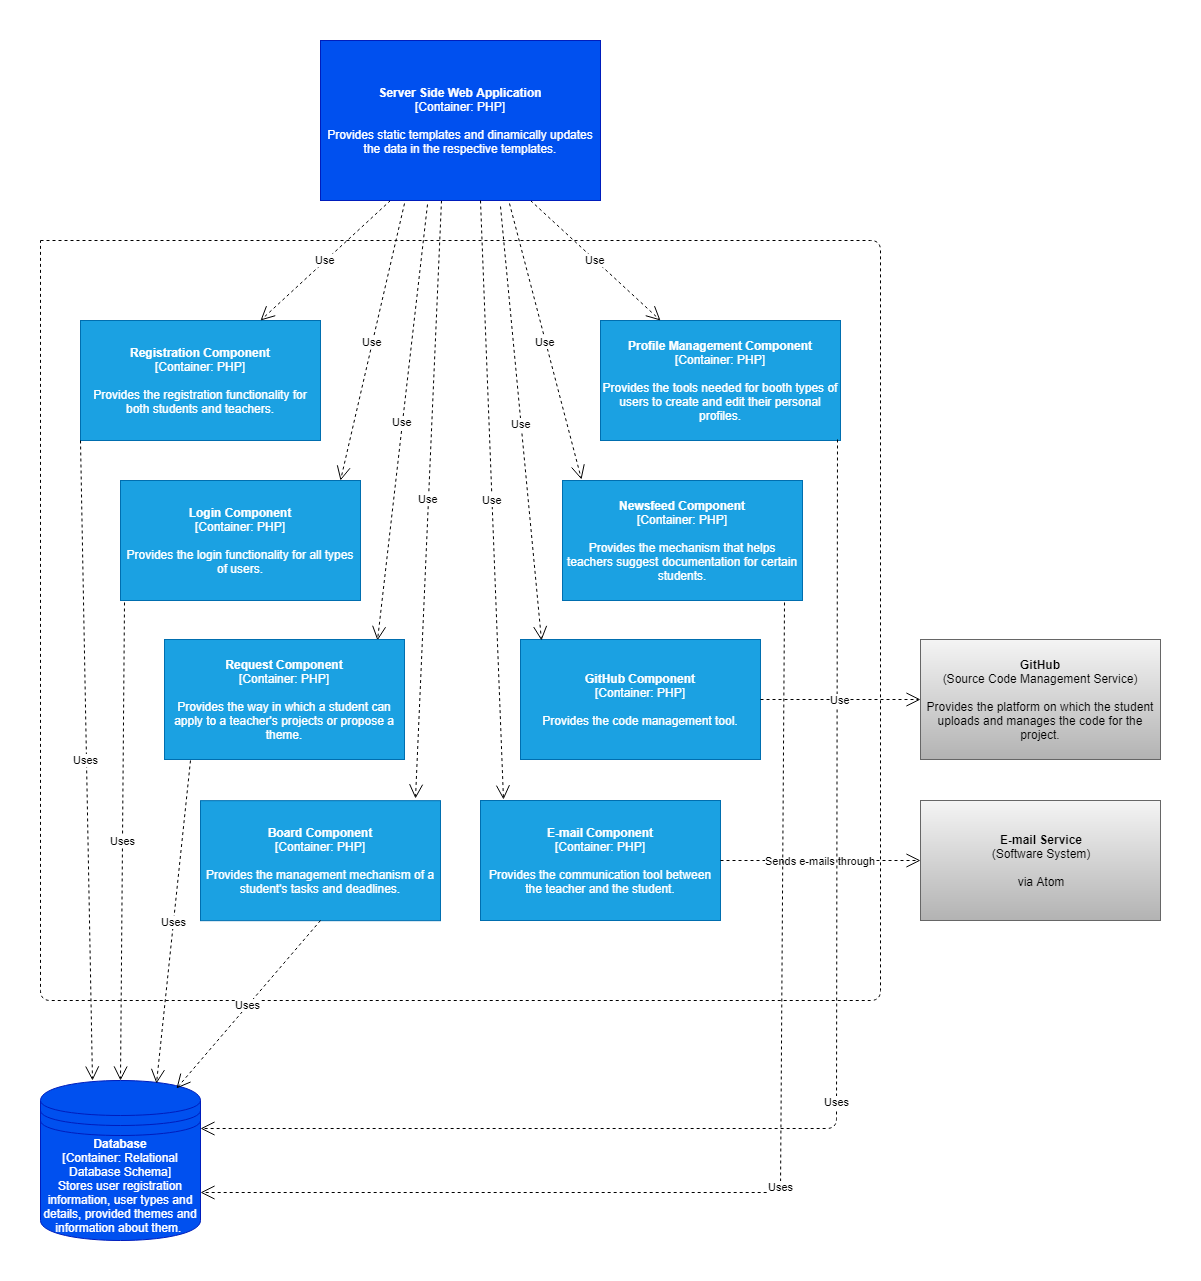

The diagram above was exported from draw.io. Its source (the exported page's mxGraphModel, read from the mxfile embedded in the PNG):
<mxGraphModel dx="840" dy="441" grid="1" gridSize="10" guides="1" tooltips="1" connect="1" arrows="1" fold="1" page="1" pageScale="1" pageWidth="850" pageHeight="1400" math="0" shadow="0">
  <root>
    <mxCell id="0" />
    <mxCell id="1" parent="0" />
    <mxCell id="j1pQvN3WxoJjSP-uwpFT-2" value="" style="endArrow=none;dashed=1;html=1;" edge="1" parent="1">
      <mxGeometry width="50" height="50" relative="1" as="geometry">
        <mxPoint x="40" y="240" as="sourcePoint" />
        <mxPoint x="40" y="240" as="targetPoint" />
        <Array as="points">
          <mxPoint x="880" y="240" />
          <mxPoint x="880" y="1000" />
          <mxPoint x="40" y="1000" />
        </Array>
      </mxGeometry>
    </mxCell>
    <mxCell id="j1pQvN3WxoJjSP-uwpFT-4" value="&lt;b&gt;Registration Component&lt;br&gt;&lt;/b&gt;[Container: PHP]&lt;br&gt;&lt;br&gt;Provides the registration functionality for both students and teachers.&lt;br&gt;" style="rounded=0;whiteSpace=wrap;html=1;fillColor=#1ba1e2;strokeColor=#006EAF;fontColor=#ffffff;" vertex="1" parent="1">
      <mxGeometry x="80" y="320" width="240" height="120" as="geometry" />
    </mxCell>
    <mxCell id="j1pQvN3WxoJjSP-uwpFT-5" value="&lt;b&gt;Login Component&lt;br&gt;&lt;/b&gt;[Container: PHP]&lt;br&gt;&lt;br&gt;Provides the login functionality for all types of users.&lt;br&gt;" style="rounded=0;whiteSpace=wrap;html=1;fillColor=#1ba1e2;strokeColor=#006EAF;fontColor=#ffffff;" vertex="1" parent="1">
      <mxGeometry x="120" y="480" width="240" height="120" as="geometry" />
    </mxCell>
    <mxCell id="j1pQvN3WxoJjSP-uwpFT-7" value="&lt;b&gt;Board Component&lt;br&gt;&lt;/b&gt;[Container: PHP]&lt;br&gt;&lt;br&gt;Provides the management mechanism of a student's tasks and deadlines.&lt;br&gt;" style="rounded=0;whiteSpace=wrap;html=1;fillColor=#1ba1e2;strokeColor=#006EAF;fontColor=#ffffff;" vertex="1" parent="1">
      <mxGeometry x="200" y="800.1666666666667" width="240" height="120" as="geometry" />
    </mxCell>
    <mxCell id="j1pQvN3WxoJjSP-uwpFT-8" value="&lt;b&gt;E-mail Component&lt;br&gt;&lt;/b&gt;[Container: PHP]&lt;br&gt;&lt;br&gt;Provides the communication tool between the teacher and the student.&lt;br&gt;" style="rounded=0;whiteSpace=wrap;html=1;fillColor=#1ba1e2;strokeColor=#006EAF;fontColor=#ffffff;" vertex="1" parent="1">
      <mxGeometry x="480" y="800" width="240" height="120" as="geometry" />
    </mxCell>
    <mxCell id="j1pQvN3WxoJjSP-uwpFT-9" value="&lt;b&gt;GitHub Component&lt;br&gt;&lt;/b&gt;[Container: PHP]&lt;br&gt;&lt;br&gt;Provides the code management tool.&lt;br&gt;" style="rounded=0;whiteSpace=wrap;html=1;fillColor=#1ba1e2;strokeColor=#006EAF;fontColor=#ffffff;" vertex="1" parent="1">
      <mxGeometry x="520" y="639" width="240" height="120" as="geometry" />
    </mxCell>
    <mxCell id="j1pQvN3WxoJjSP-uwpFT-10" value="&lt;b&gt;Newsfeed Component&lt;br&gt;&lt;/b&gt;[Container: PHP]&lt;br&gt;&lt;br&gt;Provides the mechanism that helps teachers suggest documentation for certain students.&lt;br&gt;" style="rounded=0;whiteSpace=wrap;html=1;fillColor=#1ba1e2;strokeColor=#006EAF;fontColor=#ffffff;" vertex="1" parent="1">
      <mxGeometry x="562" y="480" width="240" height="120" as="geometry" />
    </mxCell>
    <mxCell id="j1pQvN3WxoJjSP-uwpFT-11" value="&lt;b&gt;Profile Management Component&lt;br&gt;&lt;/b&gt;[Container: PHP]&lt;br&gt;&lt;br&gt;Provides the tools needed for booth types of users to create and edit their personal profiles.&lt;br&gt;" style="rounded=0;whiteSpace=wrap;html=1;fillColor=#1ba1e2;strokeColor=#006EAF;fontColor=#ffffff;" vertex="1" parent="1">
      <mxGeometry x="600" y="320" width="240" height="120" as="geometry" />
    </mxCell>
    <mxCell id="j1pQvN3WxoJjSP-uwpFT-12" value="Use" style="endArrow=open;endSize=12;dashed=1;html=1;exitX=0.25;exitY=1;exitDx=0;exitDy=0;entryX=0.75;entryY=0;entryDx=0;entryDy=0;" edge="1" parent="1" source="j1pQvN3WxoJjSP-uwpFT-1" target="j1pQvN3WxoJjSP-uwpFT-4">
      <mxGeometry width="160" relative="1" as="geometry">
        <mxPoint x="80" y="160" as="sourcePoint" />
        <mxPoint x="240" y="160" as="targetPoint" />
      </mxGeometry>
    </mxCell>
    <mxCell id="j1pQvN3WxoJjSP-uwpFT-13" value="Use" style="endArrow=open;endSize=12;dashed=1;html=1;exitX=0.3;exitY=1.019;exitDx=0;exitDy=0;entryX=0.917;entryY=0;entryDx=0;entryDy=0;entryPerimeter=0;exitPerimeter=0;" edge="1" parent="1" source="j1pQvN3WxoJjSP-uwpFT-1" target="j1pQvN3WxoJjSP-uwpFT-5">
      <mxGeometry width="160" relative="1" as="geometry">
        <mxPoint x="398.5" y="238.83333333333337" as="sourcePoint" />
        <mxPoint x="299.83333333333326" y="480.16666666666663" as="targetPoint" />
      </mxGeometry>
    </mxCell>
    <mxCell id="j1pQvN3WxoJjSP-uwpFT-14" value="Use" style="endArrow=open;endSize=12;dashed=1;html=1;entryX=0.889;entryY=0.011;entryDx=0;entryDy=0;entryPerimeter=0;exitX=0.381;exitY=1.027;exitDx=0;exitDy=0;exitPerimeter=0;" edge="1" parent="1" source="j1pQvN3WxoJjSP-uwpFT-1" target="j1pQvN3WxoJjSP-uwpFT-6">
      <mxGeometry width="160" relative="1" as="geometry">
        <mxPoint x="390" y="200" as="sourcePoint" />
        <mxPoint x="310" y="490.33333333333326" as="targetPoint" />
      </mxGeometry>
    </mxCell>
    <mxCell id="j1pQvN3WxoJjSP-uwpFT-15" value="Use" style="endArrow=open;endSize=12;dashed=1;html=1;exitX=0.433;exitY=1.002;exitDx=0;exitDy=0;entryX=0.894;entryY=-0.021;entryDx=0;entryDy=0;entryPerimeter=0;exitPerimeter=0;" edge="1" parent="1" source="j1pQvN3WxoJjSP-uwpFT-1" target="j1pQvN3WxoJjSP-uwpFT-7">
      <mxGeometry width="160" relative="1" as="geometry">
        <mxPoint x="434" y="210.33333333333337" as="sourcePoint" />
        <mxPoint x="350" y="649" as="targetPoint" />
      </mxGeometry>
    </mxCell>
    <mxCell id="j1pQvN3WxoJjSP-uwpFT-6" value="&lt;b&gt;Request Component&lt;br&gt;&lt;/b&gt;[Container: PHP]&lt;br&gt;&lt;br&gt;Provides the way in which a student can apply to a teacher's projects or propose a theme.&lt;br&gt;" style="rounded=0;whiteSpace=wrap;html=1;fillColor=#1ba1e2;strokeColor=#006EAF;fontColor=#ffffff;" vertex="1" parent="1">
      <mxGeometry x="164" y="639" width="240" height="120" as="geometry" />
    </mxCell>
    <mxCell id="j1pQvN3WxoJjSP-uwpFT-16" value="Use" style="endArrow=open;endSize=12;dashed=1;html=1;exitX=0.75;exitY=1;exitDx=0;exitDy=0;entryX=0.25;entryY=0;entryDx=0;entryDy=0;" edge="1" parent="1" source="j1pQvN3WxoJjSP-uwpFT-1" target="j1pQvN3WxoJjSP-uwpFT-11">
      <mxGeometry width="160" relative="1" as="geometry">
        <mxPoint x="294" y="90.33333333333337" as="sourcePoint" />
        <mxPoint x="195.33333333333326" y="291.66666666666663" as="targetPoint" />
      </mxGeometry>
    </mxCell>
    <mxCell id="j1pQvN3WxoJjSP-uwpFT-1" value="&lt;b&gt;Server Side Web Application&lt;/b&gt;&lt;br&gt;[Container: PHP]&lt;br&gt;&lt;br&gt;Provides static templates and dinamically updates the data in the respective templates.&lt;br&gt;" style="rounded=0;whiteSpace=wrap;html=1;fillColor=#0050ef;strokeColor=#001DBC;fontColor=#ffffff;" vertex="1" parent="1">
      <mxGeometry x="320" y="40" width="280" height="160" as="geometry" />
    </mxCell>
    <mxCell id="j1pQvN3WxoJjSP-uwpFT-17" value="Use" style="endArrow=open;endSize=12;dashed=1;html=1;exitX=0.676;exitY=1.019;exitDx=0;exitDy=0;entryX=0.081;entryY=-0.008;entryDx=0;entryDy=0;entryPerimeter=0;exitPerimeter=0;" edge="1" parent="1" source="j1pQvN3WxoJjSP-uwpFT-1" target="j1pQvN3WxoJjSP-uwpFT-10">
      <mxGeometry width="160" relative="1" as="geometry">
        <mxPoint x="504.66666666666674" y="210.33333333333337" as="sourcePoint" />
        <mxPoint x="800.6666666666667" y="329" as="targetPoint" />
      </mxGeometry>
    </mxCell>
    <mxCell id="j1pQvN3WxoJjSP-uwpFT-22" value="Use" style="endArrow=open;endSize=12;dashed=1;html=1;entryX=0.094;entryY=-0.008;entryDx=0;entryDy=0;entryPerimeter=0;" edge="1" parent="1" target="j1pQvN3WxoJjSP-uwpFT-8">
      <mxGeometry width="160" relative="1" as="geometry">
        <mxPoint x="480" y="200" as="sourcePoint" />
        <mxPoint x="424.66666666666674" y="807.6666666666667" as="targetPoint" />
      </mxGeometry>
    </mxCell>
    <mxCell id="j1pQvN3WxoJjSP-uwpFT-26" value="Use" style="endArrow=open;endSize=12;dashed=1;html=1;exitX=0.643;exitY=1.035;exitDx=0;exitDy=0;entryX=0.089;entryY=0.011;entryDx=0;entryDy=0;entryPerimeter=0;exitPerimeter=0;" edge="1" parent="1" source="j1pQvN3WxoJjSP-uwpFT-1" target="j1pQvN3WxoJjSP-uwpFT-9">
      <mxGeometry width="160" relative="1" as="geometry">
        <mxPoint x="483.33333333333326" y="213" as="sourcePoint" />
        <mxPoint x="591.3333333333333" y="489" as="targetPoint" />
      </mxGeometry>
    </mxCell>
    <mxCell id="j1pQvN3WxoJjSP-uwpFT-27" value="&lt;b&gt;E-mail Service&lt;/b&gt;&lt;br&gt;&lt;span&gt;(Software System)&lt;/span&gt;&lt;br&gt;&lt;br&gt;&lt;span&gt;via Atom&lt;/span&gt;&lt;br&gt;" style="rounded=0;whiteSpace=wrap;html=1;fillColor=#f5f5f5;strokeColor=#666666;gradientColor=#b3b3b3;" vertex="1" parent="1">
      <mxGeometry x="920" y="800" width="240" height="120" as="geometry" />
    </mxCell>
    <mxCell id="j1pQvN3WxoJjSP-uwpFT-28" value="Sends e-mails through" style="endArrow=open;endSize=12;dashed=1;html=1;exitX=1;exitY=0.5;exitDx=0;exitDy=0;" edge="1" parent="1" source="j1pQvN3WxoJjSP-uwpFT-8" target="j1pQvN3WxoJjSP-uwpFT-27">
      <mxGeometry width="160" relative="1" as="geometry">
        <mxPoint x="760.1666666666667" y="859.8333333333334" as="sourcePoint" />
        <mxPoint x="889.5" y="979.8333333333334" as="targetPoint" />
      </mxGeometry>
    </mxCell>
    <mxCell id="j1pQvN3WxoJjSP-uwpFT-29" value="&lt;b&gt;Database&lt;br&gt;&lt;/b&gt;&lt;span&gt;[Container: Relational Database Schema]&lt;/span&gt;&lt;br&gt;&lt;span&gt;Stores user registration information, user types and details, provided themes and information about them.&amp;nbsp;&lt;/span&gt;" style="shape=datastore;whiteSpace=wrap;html=1;fillColor=#0050ef;strokeColor=#001DBC;fontColor=#ffffff;" vertex="1" parent="1">
      <mxGeometry x="40" y="1080" width="160" height="160" as="geometry" />
    </mxCell>
    <mxCell id="j1pQvN3WxoJjSP-uwpFT-30" value="Uses" style="endArrow=open;endSize=12;dashed=1;html=1;exitX=0.5;exitY=1;exitDx=0;exitDy=0;entryX=0.85;entryY=0.05;entryDx=0;entryDy=0;entryPerimeter=0;" edge="1" parent="1" source="j1pQvN3WxoJjSP-uwpFT-7" target="j1pQvN3WxoJjSP-uwpFT-29">
      <mxGeometry width="160" relative="1" as="geometry">
        <mxPoint x="40" y="1220" as="sourcePoint" />
        <mxPoint x="300" y="1110" as="targetPoint" />
      </mxGeometry>
    </mxCell>
    <mxCell id="j1pQvN3WxoJjSP-uwpFT-31" value="Uses" style="endArrow=open;endSize=12;dashed=1;html=1;entryX=0.727;entryY=0.017;entryDx=0;entryDy=0;entryPerimeter=0;" edge="1" parent="1" target="j1pQvN3WxoJjSP-uwpFT-29">
      <mxGeometry width="160" relative="1" as="geometry">
        <mxPoint x="190" y="760" as="sourcePoint" />
        <mxPoint x="144" y="1096" as="targetPoint" />
      </mxGeometry>
    </mxCell>
    <mxCell id="j1pQvN3WxoJjSP-uwpFT-32" value="Uses" style="endArrow=open;endSize=12;dashed=1;html=1;entryX=0.5;entryY=0;entryDx=0;entryDy=0;exitX=0.017;exitY=1.017;exitDx=0;exitDy=0;exitPerimeter=0;" edge="1" parent="1" source="j1pQvN3WxoJjSP-uwpFT-5" target="j1pQvN3WxoJjSP-uwpFT-29">
      <mxGeometry width="160" relative="1" as="geometry">
        <mxPoint x="200" y="770" as="sourcePoint" />
        <mxPoint x="130" y="1092" as="targetPoint" />
      </mxGeometry>
    </mxCell>
    <mxCell id="j1pQvN3WxoJjSP-uwpFT-33" value="Uses" style="endArrow=open;endSize=12;dashed=1;html=1;entryX=0.327;entryY=0;entryDx=0;entryDy=0;entryPerimeter=0;" edge="1" parent="1" target="j1pQvN3WxoJjSP-uwpFT-29">
      <mxGeometry width="160" relative="1" as="geometry">
        <mxPoint x="80" y="440" as="sourcePoint" />
        <mxPoint x="106" y="1090" as="targetPoint" />
      </mxGeometry>
    </mxCell>
    <mxCell id="j1pQvN3WxoJjSP-uwpFT-34" value="Uses" style="endArrow=open;endSize=12;dashed=1;html=1;entryX=1;entryY=0.3;entryDx=0;entryDy=0;exitX=0.986;exitY=0.992;exitDx=0;exitDy=0;exitPerimeter=0;" edge="1" parent="1" source="j1pQvN3WxoJjSP-uwpFT-11" target="j1pQvN3WxoJjSP-uwpFT-29">
      <mxGeometry width="160" relative="1" as="geometry">
        <mxPoint x="810" y="340" as="sourcePoint" />
        <mxPoint x="832.6666666666667" y="939" as="targetPoint" />
        <Array as="points">
          <mxPoint x="836" y="1128" />
        </Array>
      </mxGeometry>
    </mxCell>
    <mxCell id="j1pQvN3WxoJjSP-uwpFT-36" value="Uses" style="endArrow=open;endSize=12;dashed=1;html=1;entryX=1;entryY=0.7;entryDx=0;entryDy=0;exitX=0.925;exitY=1.017;exitDx=0;exitDy=0;exitPerimeter=0;" edge="1" parent="1" source="j1pQvN3WxoJjSP-uwpFT-10" target="j1pQvN3WxoJjSP-uwpFT-29">
      <mxGeometry width="160" relative="1" as="geometry">
        <mxPoint x="846" y="450" as="sourcePoint" />
        <mxPoint x="160" y="1126" as="targetPoint" />
        <Array as="points">
          <mxPoint x="780" y="1192" />
        </Array>
      </mxGeometry>
    </mxCell>
    <mxCell id="j1pQvN3WxoJjSP-uwpFT-37" value="&lt;b&gt;GitHub&lt;/b&gt;&lt;br&gt;(Source Code Management Service)&lt;br&gt;&lt;br&gt;Provides the platform on which the student uploads and manages the code for the project.&lt;br&gt;" style="rounded=0;whiteSpace=wrap;html=1;fillColor=#f5f5f5;strokeColor=#666666;gradientColor=#b3b3b3;" vertex="1" parent="1">
      <mxGeometry x="920" y="639" width="240" height="120" as="geometry" />
    </mxCell>
    <mxCell id="j1pQvN3WxoJjSP-uwpFT-38" value="Use" style="endArrow=open;endSize=12;dashed=1;html=1;exitX=1;exitY=0.5;exitDx=0;exitDy=0;entryX=0;entryY=0.5;entryDx=0;entryDy=0;" edge="1" parent="1" source="j1pQvN3WxoJjSP-uwpFT-9" target="j1pQvN3WxoJjSP-uwpFT-37">
      <mxGeometry width="160" relative="1" as="geometry">
        <mxPoint x="730" y="870" as="sourcePoint" />
        <mxPoint x="930" y="870" as="targetPoint" />
      </mxGeometry>
    </mxCell>
  </root>
</mxGraphModel>